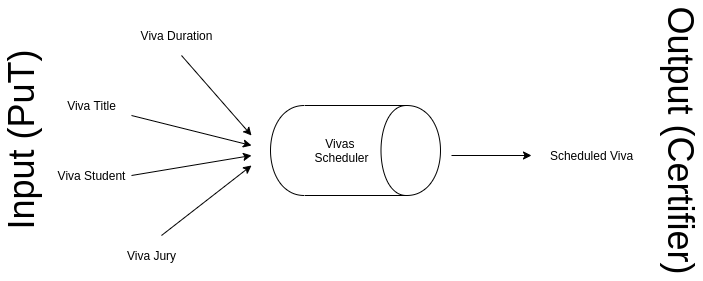

The diagram above was exported from draw.io. Its source (the exported page's mxGraphModel, read from the mxfile embedded in the PNG):
<mxGraphModel dx="1248" dy="736" grid="1" gridSize="10" guides="1" tooltips="1" connect="1" arrows="1" fold="1" page="1" pageScale="1" pageWidth="827" pageHeight="1169" math="0" shadow="0">
  <root>
    <mxCell id="0" />
    <mxCell id="1" parent="0" />
    <mxCell id="2HWOhi06ouq5a4heFPMU-2" value="Vivas &lt;br&gt;Scheduler" style="shape=cylinder;whiteSpace=wrap;html=1;boundedLbl=1;backgroundOutline=1;direction=south;" vertex="1" parent="1">
      <mxGeometry x="329" y="460" width="170" height="90" as="geometry" />
    </mxCell>
    <mxCell id="2HWOhi06ouq5a4heFPMU-16" value="" style="endArrow=classic;html=1;" edge="1" parent="1">
      <mxGeometry width="50" height="50" relative="1" as="geometry">
        <mxPoint x="510" y="510" as="sourcePoint" />
        <mxPoint x="590" y="510" as="targetPoint" />
      </mxGeometry>
    </mxCell>
    <mxCell id="2HWOhi06ouq5a4heFPMU-17" value="Scheduled Viva" style="text;html=1;align=center;verticalAlign=middle;resizable=0;points=[];autosize=1;" vertex="1" parent="1">
      <mxGeometry x="600" y="500" width="100" height="20" as="geometry" />
    </mxCell>
    <mxCell id="2HWOhi06ouq5a4heFPMU-18" value="" style="endArrow=classic;html=1;" edge="1" parent="1">
      <mxGeometry width="50" height="50" relative="1" as="geometry">
        <mxPoint x="240" y="410" as="sourcePoint" />
        <mxPoint x="310" y="490" as="targetPoint" />
      </mxGeometry>
    </mxCell>
    <mxCell id="2HWOhi06ouq5a4heFPMU-19" value="Viva Duration" style="text;html=1;align=center;verticalAlign=middle;resizable=0;points=[];autosize=1;" vertex="1" parent="1">
      <mxGeometry x="190" y="380" width="90" height="20" as="geometry" />
    </mxCell>
    <mxCell id="2HWOhi06ouq5a4heFPMU-20" value="" style="endArrow=classic;html=1;" edge="1" parent="1">
      <mxGeometry width="50" height="50" relative="1" as="geometry">
        <mxPoint x="190" y="470" as="sourcePoint" />
        <mxPoint x="310" y="500" as="targetPoint" />
      </mxGeometry>
    </mxCell>
    <mxCell id="2HWOhi06ouq5a4heFPMU-21" value="Viva Title" style="text;html=1;align=center;verticalAlign=middle;resizable=0;points=[];autosize=1;" vertex="1" parent="1">
      <mxGeometry x="120" y="450" width="60" height="20" as="geometry" />
    </mxCell>
    <mxCell id="2HWOhi06ouq5a4heFPMU-22" value="" style="endArrow=classic;html=1;" edge="1" parent="1">
      <mxGeometry width="50" height="50" relative="1" as="geometry">
        <mxPoint x="190" y="530" as="sourcePoint" />
        <mxPoint x="310" y="510" as="targetPoint" />
      </mxGeometry>
    </mxCell>
    <mxCell id="2HWOhi06ouq5a4heFPMU-27" value="Viva Student" style="text;html=1;align=center;verticalAlign=middle;resizable=0;points=[];autosize=1;" vertex="1" parent="1">
      <mxGeometry x="110" y="520" width="80" height="20" as="geometry" />
    </mxCell>
    <mxCell id="2HWOhi06ouq5a4heFPMU-29" value="" style="endArrow=classic;html=1;" edge="1" parent="1">
      <mxGeometry width="50" height="50" relative="1" as="geometry">
        <mxPoint x="220" y="590" as="sourcePoint" />
        <mxPoint x="310" y="520" as="targetPoint" />
      </mxGeometry>
    </mxCell>
    <mxCell id="2HWOhi06ouq5a4heFPMU-30" value="Viva Jury" style="text;html=1;align=center;verticalAlign=middle;resizable=0;points=[];autosize=1;" vertex="1" parent="1">
      <mxGeometry x="180" y="600" width="60" height="20" as="geometry" />
    </mxCell>
    <mxCell id="2HWOhi06ouq5a4heFPMU-38" value="&lt;font style=&quot;font-size: 36px&quot;&gt;Input (PuT)&lt;/font&gt;" style="text;html=1;align=center;verticalAlign=middle;resizable=0;points=[];autosize=1;rotation=270;" vertex="1" parent="1">
      <mxGeometry x="-20" y="480" width="200" height="30" as="geometry" />
    </mxCell>
    <mxCell id="2HWOhi06ouq5a4heFPMU-39" value="&lt;font style=&quot;font-size: 36px&quot;&gt;Output (Certifier)&lt;/font&gt;" style="text;html=1;align=center;verticalAlign=middle;resizable=0;points=[];autosize=1;rotation=90;" vertex="1" parent="1">
      <mxGeometry x="600" y="480" width="280" height="30" as="geometry" />
    </mxCell>
  </root>
</mxGraphModel>